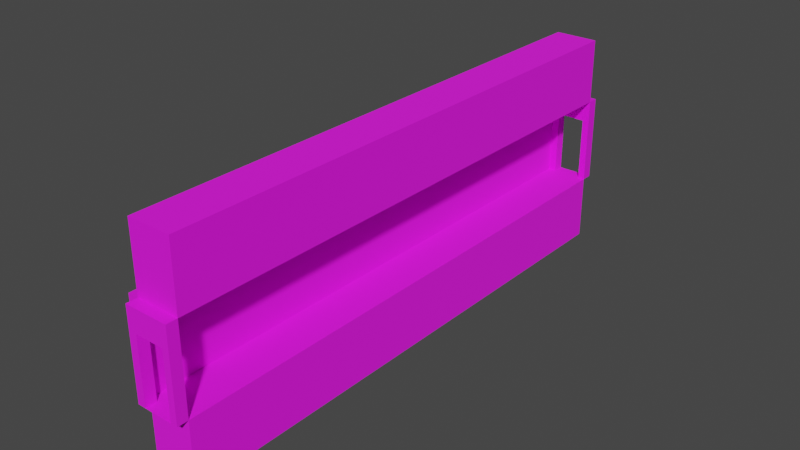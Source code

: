 # Source: long_flat_room.blend  (saved by Blender 2.92.15; exported with 4.5.12 LTS)
import bpy
from mathutils import Matrix  # noqa: F401  (used for matrix-valued properties, if any)

bpy.ops.wm.read_factory_settings(use_empty=True)
scene = bpy.context.scene
scene.name = 'Scene'

# ---- collections
col_collection = bpy.data.collections.new('Collection'); scene.collection.children.link(col_collection)

# ---- images (referenced by path relative to the original .blend; pixels are not part of the script)
import os
ASSET_DIR = os.environ.get("B2B_ASSET_DIR", "")  # directory of the original .blend (textures are referenced by path, not embedded)
HERE = os.path.dirname(os.path.abspath(__file__))  # packed textures are extracted next to this script under _unpacked/

def load_image(name, relpath, width, height, colorspace="sRGB"):
    """Load a texture the original file referenced (path relative to the .blend, or extracted next to this script)."""
    p = next((c for c in (os.path.join(HERE, relpath), os.path.join(ASSET_DIR, relpath)) if relpath and os.path.exists(c)), "")
    if p:
        img = bpy.data.images.load(p, check_existing=True)
        img.name = name
    else:  # same state as the original file: an image datablock whose file is absent (Cycles renders it pink)
        img = bpy.data.images.new(name, width, height)
        img.source = "FILE"
        img.filepath = "//" + (relpath or name)
    img.colorspace_settings.name = colorspace
    return img
img_steel_floor_jpg = load_image('steel floor.jpg', 'steel floor.jpg', 1024, 1024, 'sRGB')

# ---- materials (node trees are filled in below, after node groups)
mat_material = bpy.data.materials.new('Material')
mat_material.alpha_threshold = 0.0
mat_material.use_transparent_shadow = False
mat_material.line_color = (0.0, 0.0, 0.0, 1.0)

# ---- material node trees
mat_material.use_nodes = True; mat_material.node_tree.nodes.clear()
_N = mat_material.node_tree.nodes; _L = mat_material.node_tree.links
n0 = _N.new('ShaderNodeOutputMaterial'); n0.name = 'Material Output'; n0.location = (300, 300)
n1 = _N.new('ShaderNodeBsdfPrincipled'); n1.name = 'Principled BSDF'; n1.location = (10, 300)
n1.distribution = 'GGX'
n1.subsurface_method = 'BURLEY'
n1.inputs[2].default_value = 1.0
n1.inputs[3].default_value = 1.45
n1.inputs[27].default_value = (0.0, 0.0, 0.0, 1.0)
n1.inputs[28].default_value = 1.0
n2 = _N.new('ShaderNodeTexImage'); n2.name = 'Image Texture'; n2.location = (-339, 214)
n2.image = img_steel_floor_jpg
_L.new(n1.outputs[0], n0.inputs[0])
_L.new(n2.outputs[0], n1.inputs[0])
n0.is_active_output = True

# ---- world
world_world = bpy.data.worlds.new('World'); scene.world = world_world
world_world.use_nodes = True; world_world.node_tree.nodes.clear()
_N = world_world.node_tree.nodes; _L = world_world.node_tree.links
n0 = _N.new('ShaderNodeOutputWorld'); n0.name = 'World Output'; n0.location = (300, 300)
n1 = _N.new('ShaderNodeBackground'); n1.name = 'Background'; n1.location = (10, 300)
n1.inputs[0].default_value = (0.05088, 0.05088, 0.05088, 1.0)
_L.new(n1.outputs[0], n0.inputs[0])
n0.is_active_output = True
world_world.color = (0.05088, 0.05088, 0.05088)
world_world.use_sun_shadow = False
world_world.sun_shadow_jitter_overblur = 0.0

# ---- meshes
me_cube = bpy.data.meshes.new('Cube')
me_cube.from_pydata([(1.0, 1.0, 1.0), (1.0, 1.0, -11.0), (1.0, -1.0, 1.0), (1.0, -1.0, -11.0), (-1.0, 1.0, 1.0), (-1.0, 1.0, -11.0), (-1.0, -1.0, 1.0), (-1.0, -1.0, -11.0)], [], [(0, 4, 6, 2), (3, 2, 6, 7), (7, 6, 4, 5), (5, 1, 3, 7), (1, 0, 2, 3), (5, 4, 0, 1)])
_uv = me_cube.uv_layers.new(name='UVMap')
_uv.uv.foreach_set('vector', [0.5, -2.5, 1.0, -2.5, 1.0, 3.75, 0.5, 3.75, 0.4375, 0.499, 0.5625, 0.499, 0.5625, 0.999, 0.4375, 0.999, 0.4375, -0.75, 0.5625, -0.75, 0.5625, 1.0, 0.4375, 1.0, 0.125, 0.5, 0.375, 0.5, 0.375, 0.75, 0.125, 0.75, 0.1875, -2.5, 0.8125, -2.5, 0.8125, 3.75, 0.1875, 3.75, 0.4375, -0.002252, 0.5625, -0.002252, 0.5625, 0.4977, 0.4375, 0.4977])
me_cube.materials.append(mat_material)
me_cube.use_remesh_preserve_volume = False
me_cube.use_remesh_preserve_attributes = False
me_cube.use_mirror_vertex_groups = False
me_cube.update()
me_cube_003 = bpy.data.meshes.new('Cube.003')
me_cube_003.from_pydata([(1.0, 1.0, 11.0), (1.0, 1.0, -1.0), (1.0, -1.0, 11.0), (1.0, -1.0, -1.0), (-1.0, 1.0, 11.0), (-1.0, 1.0, -1.0), (-1.0, -1.0, 11.0), (-1.0, -1.0, -1.0)], [], [(0, 4, 6, 2), (3, 2, 6, 7), (7, 6, 4, 5), (5, 1, 3, 7), (1, 0, 2, 3), (5, 4, 0, 1)])
_uv = me_cube_003.uv_layers.new(name='UVMap')
_uv.uv.foreach_set('vector', [0.5, -2.5, 1.0, -2.5, 1.0, 3.75, 0.5, 3.75, 0.4375, 0.499, 0.5625, 0.499, 0.5625, 0.999, 0.4375, 0.999, 0.4375, -0.75, 0.5625, -0.75, 0.5625, 1.0, 0.4375, 1.0, 0.125, -2.5, 0.375, -2.5, 0.375, 3.75, 0.125, 3.75, 0.1875, -2.5, 0.8125, -2.5, 0.8125, 3.75, 0.1875, 3.75, 0.4375, -0.002252, 0.5625, -0.002252, 0.5625, 0.4977, 0.4375, 0.4977])
me_cube_003.materials.append(mat_material)
me_cube_003.use_remesh_preserve_volume = False
me_cube_003.use_remesh_preserve_attributes = False
me_cube_003.use_mirror_vertex_groups = False
me_cube_003.update()
me_cube_004 = bpy.data.meshes.new('Cube.004')
me_cube_004.from_pydata([(1.0, 1.0, 1.0), (1.0, 1.0, -1.0), (1.0, -1.0, 1.0), (1.0, -1.0, -1.0), (-1.0, 1.0, 1.0), (-1.0, 1.0, -1.0), (-1.0, -1.0, 1.0), (-1.0, -1.0, -1.0)], [], [(0, 4, 6, 2), (3, 2, 6, 7), (7, 6, 4, 5), (5, 1, 3, 7), (1, 0, 2, 3), (5, 4, 0, 1)])
_uv = me_cube_004.uv_layers.new(name='UVMap')
_uv.uv.foreach_set('vector', [0.2594, -2.5, 1.259, -2.5, 1.259, 3.75, 0.2594, 3.75, 0.4375, 0.499, 0.5625, 0.499, 0.5625, 0.999, 0.4375, 0.999, 0.4375, -0.75, 0.5625, -0.75, 0.5625, 1.0, 0.4375, 1.0, 0.125, 0.5, 0.375, 0.5, 0.375, 0.75, 0.125, 0.75, 0.4375, -0.25, 0.5625, -0.25, 0.5625, 1.5, 0.4375, 1.5, 0.4375, -0.002252, 0.5625, -0.002252, 0.5625, 0.4977, 0.4375, 0.4977])
me_cube_004.materials.append(mat_material)
me_cube_004.use_remesh_preserve_volume = False
me_cube_004.use_remesh_preserve_attributes = False
me_cube_004.use_mirror_vertex_groups = False
me_cube_004.update()
me_cube_006 = bpy.data.meshes.new('Cube.006')
me_cube_006.from_pydata([(1.0, 1.0, 1.0), (1.0, 1.0, -1.0), (1.0, -1.0, 1.0), (1.0, -1.0, -1.0), (-1.0, 1.0, 1.0), (-1.0, 1.0, -1.0), (-1.0, -1.0, 1.0), (-1.0, -1.0, -1.0), (0.6849, 1.0, -1.0), (0.6849, -1.0, 1.002), (0.6849, -1.0, -1.0), (0.6849, 1.0, 1.0), (-0.637, 1.0, -1.0), (-0.637, -1.0, 1.002), (-0.637, -1.0, -1.0), (-0.637, 1.0, 1.0), (-1.0, 0.4914, -1.0), (1.0, 0.4914, 1.0), (-1.0, 0.4914, 1.0), (1.0, 0.4914, -1.0), (0.6849, 0.4914, -1.0), (0.6849, 0.4914, 1.002), (-0.637, 0.4914, -1.0), (-0.637, 0.4914, 1.002)], [], [(23, 18, 6, 13), (14, 13, 6, 7), (16, 18, 4, 5), (20, 19, 3, 10), (19, 17, 2, 3), (8, 11, 0, 1), (12, 15, 11, 8), (20, 10, 9, 21), (3, 2, 9, 10), (17, 21, 9, 2), (16, 22, 14, 7), (5, 4, 15, 12), (10, 14, 13, 9), (11, 15, 23, 21), (5, 12, 22, 16), (0, 11, 21, 17), (12, 8, 20, 22), (1, 0, 17, 19), (8, 1, 19, 20), (7, 6, 18, 16), (15, 4, 18, 23), (22, 20, 21, 23), (14, 22, 23, 13)])
_uv = me_cube_006.uv_layers.new(name='UVMap')
_uv.uv.foreach_set('vector', [0.9092, 0.4946, 1.0, 0.4946, 1.0, 1.247, 0.9092, 1.247, 0.4375, 0.9083, 0.5625, 0.9083, 0.5625, 0.999, 0.4375, 0.999, 0.4375, 0.555, 0.5625, 0.555, 0.5625, 1.0, 0.4375, 1.0, 0.4212, 0.4973, 0.5005, 0.4963, 0.5, 1.243, 0.4212, 1.243, 0.5005, 0.4963, 0.626, 0.4953, 0.626, 1.249, 0.501, 1.249, 0.4375, 0.419, 0.5625, 0.419, 0.5625, 0.4977, 0.4375, 0.4977, 0.4375, 0.0885, 0.5625, 0.0885, 0.5625, 0.419, 0.4375, 0.419, 0.002711, 1.001, 0.002711, 0.2385, 0.1166, 0.2385, 0.1166, 1.001, 0.4375, 0.499, 0.5625, 0.499, 0.5625, 0.5778, 0.4375, 0.5778, 0.5, 0.4946, 0.5788, 0.4946, 0.5788, 1.247, 0.5, 1.247, 0.0, 0.4973, 0.09075, 0.4973, 0.09075, 1.243, 0.0, 1.243, 0.4375, -0.002252, 0.5625, -0.002252, 0.5625, 0.0885, 0.4375, 0.0885, 0.4375, 0.5778, 0.4375, 0.9083, 0.5625, 0.9083, 0.5625, 0.5778, 0.5788, 0.2381, 0.9092, 0.2381, 0.9092, 0.4946, 0.5788, 0.4946, 0.0, 0.243, 0.09075, 0.243, 0.09075, 0.4973, 0.0, 0.4973, 0.5, 0.2381, 0.5788, 0.2381, 0.5788, 0.4946, 0.5, 0.4946, 0.09075, 0.243, 0.4212, 0.243, 0.4212, 0.4973, 0.09075, 0.4973, 0.501, 0.2384, 0.626, 0.2384, 0.626, 0.4953, 0.5005, 0.4963, 0.4212, 0.243, 0.5, 0.243, 0.5005, 0.4963, 0.4212, 0.4973, 0.4375, -0.75, 0.5625, -0.75, 0.5625, 0.555, 0.4375, 0.555, 0.9092, 0.2381, 1.0, 0.2381, 1.0, 0.4946, 0.9092, 0.4946, 0.889, 8.124e-05, 0.889, 0.3316, 0.9999, 0.3316, 0.9999, 8.133e-05, 0.1164, 0.2384, 0.1164, 1.001, 0.001056, 1.001, 0.001056, 0.2384])
me_cube_006.materials.append(mat_material)
me_cube_006.use_remesh_preserve_volume = False
me_cube_006.use_remesh_preserve_attributes = False
me_cube_006.use_mirror_vertex_groups = False
me_cube_006.update()
me_cube_007 = bpy.data.meshes.new('Cube.007')
me_cube_007.from_pydata([(1.0, 1.0, 1.0), (1.0, 1.0, -1.0), (1.0, -1.0, 1.0), (1.0, -1.0, -1.0), (-1.0, 1.0, 1.0), (-1.0, 1.0, -1.0), (-1.0, -1.0, 1.0), (-1.0, -1.0, -1.0), (0.6849, 1.0, -1.0), (0.6849, -1.0, 1.002), (0.6849, -1.0, -1.0), (0.6849, 1.0, 1.0), (-0.637, 1.0, -1.0), (-0.637, -1.0, 1.002), (-0.637, -1.0, -1.0), (-0.637, 1.0, 1.0), (-1.0, 0.4914, -1.0), (1.0, 0.4914, 1.0), (-1.0, 0.4914, 1.0), (1.0, 0.4914, -1.0), (0.6849, 0.4914, -1.0), (0.6849, 0.4914, 1.002), (-0.637, 0.4914, -1.0), (-0.637, 0.4914, 1.002)], [], [(23, 18, 6, 13), (14, 13, 6, 7), (16, 18, 4, 5), (20, 19, 3, 10), (19, 17, 2, 3), (8, 11, 0, 1), (12, 15, 11, 8), (20, 10, 9, 21), (3, 2, 9, 10), (17, 21, 9, 2), (16, 22, 14, 7), (5, 4, 15, 12), (10, 14, 13, 9), (11, 15, 23, 21), (5, 12, 22, 16), (0, 11, 21, 17), (12, 8, 20, 22), (1, 0, 17, 19), (8, 1, 19, 20), (7, 6, 18, 16), (15, 4, 18, 23), (22, 20, 21, 23), (14, 22, 23, 13)])
_uv = me_cube_007.uv_layers.new(name='UVMap')
_uv.uv.foreach_set('vector', [0.9092, 0.4946, 1.0, 0.4946, 1.0, 1.247, 0.9092, 1.247, 0.4375, 0.9083, 0.5625, 0.9083, 0.5625, 0.999, 0.4375, 0.999, 0.4375, 0.555, 0.5625, 0.555, 0.5625, 1.0, 0.4375, 1.0, 0.4212, 0.4973, 0.5005, 0.4963, 0.5, 1.243, 0.4212, 1.243, 0.5005, 0.4963, 0.626, 0.4953, 0.626, 1.249, 0.501, 1.249, 0.4375, 0.419, 0.5625, 0.419, 0.5625, 0.4977, 0.4375, 0.4977, 0.4375, 0.0885, 0.5625, 0.0885, 0.5625, 0.419, 0.4375, 0.419, 0.002711, 1.001, 0.002711, 0.2385, 0.1166, 0.2385, 0.1166, 1.001, 0.4375, 0.499, 0.5625, 0.499, 0.5625, 0.5778, 0.4375, 0.5778, 0.5, 0.4946, 0.5788, 0.4946, 0.5788, 1.247, 0.5, 1.247, 0.0, 0.4973, 0.09075, 0.4973, 0.09075, 1.243, 0.0, 1.243, 0.4375, -0.002252, 0.5625, -0.002252, 0.5625, 0.0885, 0.4375, 0.0885, 0.4375, 0.5778, 0.4375, 0.9083, 0.5625, 0.9083, 0.5625, 0.5778, 0.5788, 0.2381, 0.9092, 0.2381, 0.9092, 0.4946, 0.5788, 0.4946, 0.0, 0.243, 0.09075, 0.243, 0.09075, 0.4973, 0.0, 0.4973, 0.5, 0.2381, 0.5788, 0.2381, 0.5788, 0.4946, 0.5, 0.4946, 0.09075, 0.243, 0.4212, 0.243, 0.4212, 0.4973, 0.09075, 0.4973, 0.501, 0.2384, 0.626, 0.2384, 0.626, 0.4953, 0.5005, 0.4963, 0.4212, 0.243, 0.5, 0.243, 0.5005, 0.4963, 0.4212, 0.4973, 0.4375, -0.75, 0.5625, -0.75, 0.5625, 0.555, 0.4375, 0.555, 0.9092, 0.2381, 1.0, 0.2381, 1.0, 0.4946, 0.9092, 0.4946, 0.889, 8.124e-05, 0.889, 0.3316, 0.9999, 0.3316, 0.9999, 8.133e-05, 0.1164, 0.2384, 0.1164, 1.001, 0.001056, 1.001, 0.001056, 0.2384])
me_cube_007.materials.append(mat_material)
me_cube_007.use_remesh_preserve_volume = False
me_cube_007.use_remesh_preserve_attributes = False
me_cube_007.use_mirror_vertex_groups = False
me_cube_007.update()

# ---- objects
ob_cube = bpy.data.objects.new('Cube', me_cube)
ob_cube_001 = bpy.data.objects.new('Cube.001', me_cube_003)
ob_cube_002 = bpy.data.objects.new('Cube.002', me_cube_004)
ob_cube_004 = bpy.data.objects.new('Cube.004', me_cube_006)
ob_cube_003 = bpy.data.objects.new('Cube.003', me_cube_007)

# ---- transforms, parenting, visibility, modifiers, constraints
ob_cube.location = (0.0, 0.0, 0.03826)
ob_cube.scale = (2.0, 25.0, 0.5)
ob_cube.lock_rotations_4d = False
ob_cube.empty_display_type = 'ARROWS'
ob_cube.lineart.crease_threshold = 0.0
ob_cube_001.location = (0.0, 0.0, 9.025)
ob_cube_001.scale = (2.0, 25.0, 0.5)
ob_cube_001.lock_rotations_4d = False
ob_cube_001.empty_display_type = 'ARROWS'
ob_cube_001.lineart.crease_threshold = 0.0
ob_cube_002.location = (-2.47, 0.0, 4.529)
ob_cube_002.rotation_euler = (0.0, 1.571, 0.0)
ob_cube_002.scale = (4.0, 25.0, 0.5)
ob_cube_002.lock_rotations_4d = False
ob_cube_002.empty_display_type = 'ARROWS'
ob_cube_002.lineart.crease_threshold = 0.0
ob_cube_004.location = (1.549e-16, 25.5, 4.526)
ob_cube_004.rotation_euler = (1.571, 0.0, 0.0)
ob_cube_004.scale = (2.0, 4.0, 0.5)
ob_cube_004.lock_rotations_4d = False
ob_cube_004.empty_display_type = 'ARROWS'
ob_cube_004.lineart.crease_threshold = 0.0
ob_cube_003.location = (5.684e-16, -25.49, 4.539)
ob_cube_003.rotation_euler = (1.571, 0.0, 0.0)
ob_cube_003.scale = (2.0, 4.0, 0.5)
ob_cube_003.lock_rotations_4d = False
ob_cube_003.empty_display_type = 'ARROWS'
ob_cube_003.lineart.crease_threshold = 0.0

# ---- collection membership
col_collection.objects.link(ob_cube)
col_collection.objects.link(ob_cube_001)
col_collection.objects.link(ob_cube_002)
col_collection.objects.link(ob_cube_004)
col_collection.objects.link(ob_cube_003)

# ---- scene / render settings (as saved in the file)
scene.frame_start = 1; scene.frame_end = 250; scene.frame_set(1)
scene.render.engine = 'BLENDER_EEVEE_NEXT'
scene.cycles.use_denoising = False
scene.cycles.samples = 128
scene.cycles.sampling_pattern = 'TABULATED_SOBOL'
scene.cycles.use_adaptive_sampling = False
scene.cycles.use_light_tree = False
scene.view_settings.view_transform = 'Filmic'
bpy.context.view_layer.update()

# ---- added for rendering (the .blend has no active camera and no usable light): camera, sun
cam_auto = bpy.data.cameras.new('AutoCamera')
cam_auto.lens = 50.0
cam_auto.sensor_width = 36.0
cam_auto.clip_end = 1000.0
ob_auto_camera = bpy.data.objects.new('AutoCamera', cam_auto)
scene.collection.objects.link(ob_auto_camera)
ob_auto_camera.location = (51.2556, -62.0838, 45.9242)
ob_auto_camera.rotation_euler = (1.09748, -7.21219e-08, 0.694738)
scene.camera = ob_auto_camera
light_auto_sun = bpy.data.lights.new('AutoSun', 'SUN')
light_auto_sun.energy = 3.0
light_auto_sun.angle = 0.0523599
ob_auto_sun = bpy.data.objects.new('AutoSun', light_auto_sun)
scene.collection.objects.link(ob_auto_sun)
ob_auto_sun.rotation_euler = (0.872665, 0.174533, 0.523599)
bpy.context.view_layer.update()
